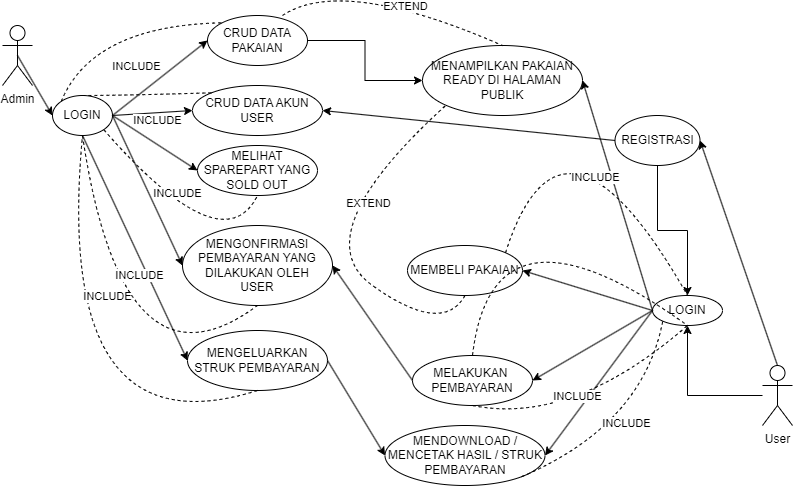

The diagram above was exported from draw.io. Its source (the exported page's mxGraphModel, read from the mxfile embedded in the PNG):
<mxGraphModel dx="782" dy="507" grid="1" gridSize="10" guides="1" tooltips="1" connect="1" arrows="1" fold="1" page="1" pageScale="1" pageWidth="827" pageHeight="1169" math="0" shadow="0">
  <root>
    <mxCell id="0" />
    <mxCell id="1" parent="0" />
    <mxCell id="E4GKNw3hKeBGWRjKc65j-1" value="Admin" style="shape=umlActor;verticalLabelPosition=bottom;verticalAlign=top;html=1;outlineConnect=0;" parent="1" vertex="1">
      <mxGeometry x="20" y="50" width="30" height="60" as="geometry" />
    </mxCell>
    <mxCell id="E4GKNw3hKeBGWRjKc65j-2" value="LOGIN" style="ellipse;whiteSpace=wrap;html=1;" parent="1" vertex="1">
      <mxGeometry x="70" y="120" width="60" height="40" as="geometry" />
    </mxCell>
    <mxCell id="E4GKNw3hKeBGWRjKc65j-3" value="" style="endArrow=classic;html=1;rounded=0;entryX=0;entryY=0.5;entryDx=0;entryDy=0;exitX=0.5;exitY=0.5;exitDx=0;exitDy=0;exitPerimeter=0;" parent="1" source="E4GKNw3hKeBGWRjKc65j-1" target="E4GKNw3hKeBGWRjKc65j-2" edge="1">
      <mxGeometry width="50" height="50" relative="1" as="geometry">
        <mxPoint x="50" y="170" as="sourcePoint" />
        <mxPoint x="100" y="120" as="targetPoint" />
      </mxGeometry>
    </mxCell>
    <mxCell id="E4GKNw3hKeBGWRjKc65j-8" value="" style="edgeStyle=orthogonalEdgeStyle;rounded=0;orthogonalLoop=1;jettySize=auto;html=1;" parent="1" source="E4GKNw3hKeBGWRjKc65j-5" target="E4GKNw3hKeBGWRjKc65j-7" edge="1">
      <mxGeometry relative="1" as="geometry" />
    </mxCell>
    <mxCell id="E4GKNw3hKeBGWRjKc65j-5" value="CRUD DATA PAKAIAN" style="ellipse;whiteSpace=wrap;html=1;" parent="1" vertex="1">
      <mxGeometry x="225" y="40" width="100" height="50" as="geometry" />
    </mxCell>
    <mxCell id="E4GKNw3hKeBGWRjKc65j-6" value="" style="endArrow=classic;html=1;rounded=0;exitX=1;exitY=0.5;exitDx=0;exitDy=0;entryX=0;entryY=0.5;entryDx=0;entryDy=0;" parent="1" source="E4GKNw3hKeBGWRjKc65j-2" target="E4GKNw3hKeBGWRjKc65j-5" edge="1">
      <mxGeometry width="50" height="50" relative="1" as="geometry">
        <mxPoint x="190" y="230" as="sourcePoint" />
        <mxPoint x="240" y="180" as="targetPoint" />
      </mxGeometry>
    </mxCell>
    <mxCell id="E4GKNw3hKeBGWRjKc65j-7" value="MENAMPILKAN PAKAIAN READY DI HALAMAN PUBLIK" style="ellipse;whiteSpace=wrap;html=1;" parent="1" vertex="1">
      <mxGeometry x="440" y="70" width="160" height="70" as="geometry" />
    </mxCell>
    <mxCell id="E4GKNw3hKeBGWRjKc65j-9" value="CRUD DATA AKUN&lt;br&gt;USER" style="ellipse;whiteSpace=wrap;html=1;" parent="1" vertex="1">
      <mxGeometry x="210" y="110" width="130" height="50" as="geometry" />
    </mxCell>
    <mxCell id="E4GKNw3hKeBGWRjKc65j-10" value="" style="endArrow=classic;html=1;rounded=0;exitX=1;exitY=0.5;exitDx=0;exitDy=0;entryX=0;entryY=0.5;entryDx=0;entryDy=0;" parent="1" source="E4GKNw3hKeBGWRjKc65j-2" target="E4GKNw3hKeBGWRjKc65j-9" edge="1">
      <mxGeometry width="50" height="50" relative="1" as="geometry">
        <mxPoint x="210" y="260" as="sourcePoint" />
        <mxPoint x="260" y="210" as="targetPoint" />
      </mxGeometry>
    </mxCell>
    <mxCell id="E4GKNw3hKeBGWRjKc65j-11" value="MELIHAT SPAREPART YANG SOLD OUT" style="ellipse;whiteSpace=wrap;html=1;" parent="1" vertex="1">
      <mxGeometry x="215" y="170" width="120" height="50" as="geometry" />
    </mxCell>
    <mxCell id="E4GKNw3hKeBGWRjKc65j-12" value="" style="endArrow=classic;html=1;rounded=0;exitX=1;exitY=0.5;exitDx=0;exitDy=0;entryX=0;entryY=0.5;entryDx=0;entryDy=0;" parent="1" source="E4GKNw3hKeBGWRjKc65j-2" target="E4GKNw3hKeBGWRjKc65j-11" edge="1">
      <mxGeometry width="50" height="50" relative="1" as="geometry">
        <mxPoint x="170" y="310" as="sourcePoint" />
        <mxPoint x="220" y="260" as="targetPoint" />
      </mxGeometry>
    </mxCell>
    <mxCell id="E4GKNw3hKeBGWRjKc65j-13" value="MENGONFIRMASI PEMBAYARAN YANG DILAKUKAN OLEH&lt;br&gt;USER" style="ellipse;whiteSpace=wrap;html=1;" parent="1" vertex="1">
      <mxGeometry x="200" y="250" width="150" height="80" as="geometry" />
    </mxCell>
    <mxCell id="E4GKNw3hKeBGWRjKc65j-14" value="" style="endArrow=classic;html=1;rounded=0;entryX=0;entryY=0.5;entryDx=0;entryDy=0;exitX=1;exitY=0.5;exitDx=0;exitDy=0;" parent="1" source="E4GKNw3hKeBGWRjKc65j-2" target="E4GKNw3hKeBGWRjKc65j-13" edge="1">
      <mxGeometry width="50" height="50" relative="1" as="geometry">
        <mxPoint x="100" y="340" as="sourcePoint" />
        <mxPoint x="150" y="290" as="targetPoint" />
      </mxGeometry>
    </mxCell>
    <mxCell id="E4GKNw3hKeBGWRjKc65j-17" value="" style="edgeStyle=orthogonalEdgeStyle;rounded=0;orthogonalLoop=1;jettySize=auto;html=1;" parent="1" source="E4GKNw3hKeBGWRjKc65j-15" target="E4GKNw3hKeBGWRjKc65j-16" edge="1">
      <mxGeometry relative="1" as="geometry" />
    </mxCell>
    <mxCell id="E4GKNw3hKeBGWRjKc65j-15" value="User" style="shape=umlActor;verticalLabelPosition=bottom;verticalAlign=top;html=1;outlineConnect=0;" parent="1" vertex="1">
      <mxGeometry x="780" y="390" width="30" height="60" as="geometry" />
    </mxCell>
    <mxCell id="E4GKNw3hKeBGWRjKc65j-16" value="LOGIN" style="ellipse;whiteSpace=wrap;html=1;" parent="1" vertex="1">
      <mxGeometry x="670" y="320" width="70" height="30" as="geometry" />
    </mxCell>
    <mxCell id="E4GKNw3hKeBGWRjKc65j-18" value="" style="endArrow=classic;html=1;rounded=0;entryX=1;entryY=0.5;entryDx=0;entryDy=0;exitX=0;exitY=0.5;exitDx=0;exitDy=0;" parent="1" source="E4GKNw3hKeBGWRjKc65j-16" target="E4GKNw3hKeBGWRjKc65j-7" edge="1">
      <mxGeometry width="50" height="50" relative="1" as="geometry">
        <mxPoint x="570" y="190" as="sourcePoint" />
        <mxPoint x="620" y="140" as="targetPoint" />
      </mxGeometry>
    </mxCell>
    <mxCell id="E4GKNw3hKeBGWRjKc65j-19" value="MEMBELI PAKAIAN" style="ellipse;whiteSpace=wrap;html=1;" parent="1" vertex="1">
      <mxGeometry x="425" y="270" width="115" height="50" as="geometry" />
    </mxCell>
    <mxCell id="E4GKNw3hKeBGWRjKc65j-20" value="" style="endArrow=classic;html=1;rounded=0;entryX=1;entryY=0.5;entryDx=0;entryDy=0;exitX=0;exitY=0.5;exitDx=0;exitDy=0;" parent="1" source="E4GKNw3hKeBGWRjKc65j-16" target="E4GKNw3hKeBGWRjKc65j-19" edge="1">
      <mxGeometry width="50" height="50" relative="1" as="geometry">
        <mxPoint x="530" y="260" as="sourcePoint" />
        <mxPoint x="580" y="210" as="targetPoint" />
      </mxGeometry>
    </mxCell>
    <mxCell id="E4GKNw3hKeBGWRjKc65j-24" value="" style="edgeStyle=orthogonalEdgeStyle;rounded=0;orthogonalLoop=1;jettySize=auto;html=1;" parent="1" source="E4GKNw3hKeBGWRjKc65j-21" target="E4GKNw3hKeBGWRjKc65j-16" edge="1">
      <mxGeometry relative="1" as="geometry" />
    </mxCell>
    <mxCell id="E4GKNw3hKeBGWRjKc65j-21" value="REGISTRASI" style="ellipse;whiteSpace=wrap;html=1;" parent="1" vertex="1">
      <mxGeometry x="632.5" y="140" width="85" height="50" as="geometry" />
    </mxCell>
    <mxCell id="E4GKNw3hKeBGWRjKc65j-25" value="" style="endArrow=classic;html=1;rounded=0;entryX=1;entryY=0.5;entryDx=0;entryDy=0;exitX=0.5;exitY=0;exitDx=0;exitDy=0;exitPerimeter=0;" parent="1" source="E4GKNw3hKeBGWRjKc65j-15" target="E4GKNw3hKeBGWRjKc65j-21" edge="1">
      <mxGeometry width="50" height="50" relative="1" as="geometry">
        <mxPoint x="750" y="140" as="sourcePoint" />
        <mxPoint x="800" y="90" as="targetPoint" />
      </mxGeometry>
    </mxCell>
    <mxCell id="E4GKNw3hKeBGWRjKc65j-26" value="" style="endArrow=classic;html=1;rounded=0;entryX=1;entryY=0.5;entryDx=0;entryDy=0;exitX=0;exitY=0.5;exitDx=0;exitDy=0;" parent="1" source="E4GKNw3hKeBGWRjKc65j-21" target="E4GKNw3hKeBGWRjKc65j-9" edge="1">
      <mxGeometry width="50" height="50" relative="1" as="geometry">
        <mxPoint x="420" y="160" as="sourcePoint" />
        <mxPoint x="470" y="110" as="targetPoint" />
      </mxGeometry>
    </mxCell>
    <mxCell id="E4GKNw3hKeBGWRjKc65j-27" value="MELAKUKAN&amp;nbsp;&lt;br&gt;PEMBAYARAN" style="ellipse;whiteSpace=wrap;html=1;" parent="1" vertex="1">
      <mxGeometry x="430" y="380" width="120" height="50" as="geometry" />
    </mxCell>
    <mxCell id="E4GKNw3hKeBGWRjKc65j-28" value="" style="endArrow=classic;html=1;rounded=0;entryX=1;entryY=0.5;entryDx=0;entryDy=0;exitX=0;exitY=0.5;exitDx=0;exitDy=0;" parent="1" source="E4GKNw3hKeBGWRjKc65j-16" target="E4GKNw3hKeBGWRjKc65j-27" edge="1">
      <mxGeometry width="50" height="50" relative="1" as="geometry">
        <mxPoint x="650" y="300" as="sourcePoint" />
        <mxPoint x="700" y="250" as="targetPoint" />
      </mxGeometry>
    </mxCell>
    <mxCell id="E4GKNw3hKeBGWRjKc65j-29" value="" style="endArrow=classic;html=1;rounded=0;entryX=1;entryY=0.5;entryDx=0;entryDy=0;exitX=0;exitY=0.5;exitDx=0;exitDy=0;" parent="1" source="E4GKNw3hKeBGWRjKc65j-27" target="E4GKNw3hKeBGWRjKc65j-13" edge="1">
      <mxGeometry width="50" height="50" relative="1" as="geometry">
        <mxPoint x="480" y="400" as="sourcePoint" />
        <mxPoint x="530" y="350" as="targetPoint" />
      </mxGeometry>
    </mxCell>
    <mxCell id="E4GKNw3hKeBGWRjKc65j-30" value="MENGELUARKAN STRUK PEMBAYARAN" style="ellipse;whiteSpace=wrap;html=1;" parent="1" vertex="1">
      <mxGeometry x="205" y="355" width="140" height="60" as="geometry" />
    </mxCell>
    <mxCell id="E4GKNw3hKeBGWRjKc65j-31" value="" style="endArrow=classic;html=1;rounded=0;entryX=0;entryY=0.5;entryDx=0;entryDy=0;exitX=0.5;exitY=1;exitDx=0;exitDy=0;" parent="1" target="E4GKNw3hKeBGWRjKc65j-30" edge="1" source="E4GKNw3hKeBGWRjKc65j-2">
      <mxGeometry width="50" height="50" relative="1" as="geometry">
        <mxPoint x="160" y="230" as="sourcePoint" />
        <mxPoint x="200" y="320" as="targetPoint" />
      </mxGeometry>
    </mxCell>
    <mxCell id="E4GKNw3hKeBGWRjKc65j-32" value="MENDOWNLOAD / MENCETAK HASIL / STRUK PEMBAYARAN" style="ellipse;whiteSpace=wrap;html=1;" parent="1" vertex="1">
      <mxGeometry x="402.5" y="450" width="160" height="60" as="geometry" />
    </mxCell>
    <mxCell id="E4GKNw3hKeBGWRjKc65j-33" value="" style="endArrow=classic;html=1;rounded=0;exitX=1;exitY=0.5;exitDx=0;exitDy=0;entryX=0;entryY=0.5;entryDx=0;entryDy=0;" parent="1" source="E4GKNw3hKeBGWRjKc65j-30" target="E4GKNw3hKeBGWRjKc65j-32" edge="1">
      <mxGeometry width="50" height="50" relative="1" as="geometry">
        <mxPoint x="390" y="450" as="sourcePoint" />
        <mxPoint x="440" y="400" as="targetPoint" />
      </mxGeometry>
    </mxCell>
    <mxCell id="E4GKNw3hKeBGWRjKc65j-34" value="" style="endArrow=classic;html=1;rounded=0;entryX=1;entryY=0.5;entryDx=0;entryDy=0;exitX=0;exitY=0.5;exitDx=0;exitDy=0;" parent="1" source="E4GKNw3hKeBGWRjKc65j-16" target="E4GKNw3hKeBGWRjKc65j-32" edge="1">
      <mxGeometry width="50" height="50" relative="1" as="geometry">
        <mxPoint x="620" y="310" as="sourcePoint" />
        <mxPoint x="670" y="260" as="targetPoint" />
      </mxGeometry>
    </mxCell>
    <mxCell id="lIWkC6FQuToQfNqMt6-9-2" value="" style="endArrow=none;dashed=1;html=1;strokeColor=default;curved=1;entryX=0.5;entryY=1;entryDx=0;entryDy=0;exitX=0.5;exitY=1;exitDx=0;exitDy=0;" parent="1" source="E4GKNw3hKeBGWRjKc65j-27" target="E4GKNw3hKeBGWRjKc65j-16" edge="1">
      <mxGeometry width="50" height="50" relative="1" as="geometry">
        <mxPoint x="380" y="290" as="sourcePoint" />
        <mxPoint x="430" y="240" as="targetPoint" />
        <Array as="points">
          <mxPoint x="590" y="450" />
        </Array>
      </mxGeometry>
    </mxCell>
    <mxCell id="qEHEeu7fRQbRYtj_ss9s-5" value="INCLUDE" style="edgeLabel;html=1;align=center;verticalAlign=middle;resizable=0;points=[];" vertex="1" connectable="0" parent="lIWkC6FQuToQfNqMt6-9-2">
      <mxGeometry x="-0.0214" y="20" relative="1" as="geometry">
        <mxPoint x="1" as="offset" />
      </mxGeometry>
    </mxCell>
    <mxCell id="lIWkC6FQuToQfNqMt6-9-5" value="" style="endArrow=none;dashed=1;html=1;strokeColor=default;curved=1;entryX=0.5;entryY=1;entryDx=0;entryDy=0;exitX=0.5;exitY=0;exitDx=0;exitDy=0;" parent="1" source="E4GKNw3hKeBGWRjKc65j-27" target="E4GKNw3hKeBGWRjKc65j-16" edge="1">
      <mxGeometry width="50" height="50" relative="1" as="geometry">
        <mxPoint x="380" y="290" as="sourcePoint" />
        <mxPoint x="430" y="240" as="targetPoint" />
        <Array as="points">
          <mxPoint x="510" y="210" />
        </Array>
      </mxGeometry>
    </mxCell>
    <mxCell id="lIWkC6FQuToQfNqMt6-9-7" value="" style="endArrow=none;dashed=1;html=1;strokeColor=default;curved=1;entryX=0.5;entryY=0;entryDx=0;entryDy=0;exitX=1;exitY=0;exitDx=0;exitDy=0;" parent="1" source="E4GKNw3hKeBGWRjKc65j-19" target="E4GKNw3hKeBGWRjKc65j-16" edge="1">
      <mxGeometry width="50" height="50" relative="1" as="geometry">
        <mxPoint x="380" y="190" as="sourcePoint" />
        <mxPoint x="430" y="140" as="targetPoint" />
        <Array as="points">
          <mxPoint x="580" y="100" />
        </Array>
      </mxGeometry>
    </mxCell>
    <mxCell id="lIWkC6FQuToQfNqMt6-9-8" value="INCLUDE" style="edgeLabel;html=1;align=center;verticalAlign=middle;resizable=0;points=[];" parent="lIWkC6FQuToQfNqMt6-9-7" vertex="1" connectable="0">
      <mxGeometry x="0.3213" y="-22" relative="1" as="geometry">
        <mxPoint as="offset" />
      </mxGeometry>
    </mxCell>
    <mxCell id="lIWkC6FQuToQfNqMt6-9-9" value="" style="endArrow=none;dashed=1;html=1;strokeColor=default;curved=1;exitX=0.5;exitY=1;exitDx=0;exitDy=0;entryX=0.5;entryY=1;entryDx=0;entryDy=0;" parent="1" source="E4GKNw3hKeBGWRjKc65j-30" target="E4GKNw3hKeBGWRjKc65j-2" edge="1">
      <mxGeometry width="50" height="50" relative="1" as="geometry">
        <mxPoint x="380" y="290" as="sourcePoint" />
        <mxPoint x="430" y="240" as="targetPoint" />
        <Array as="points">
          <mxPoint x="70" y="480" />
        </Array>
      </mxGeometry>
    </mxCell>
    <mxCell id="lIWkC6FQuToQfNqMt6-9-10" value="INCLUDE" style="edgeLabel;html=1;align=center;verticalAlign=middle;resizable=0;points=[];" parent="lIWkC6FQuToQfNqMt6-9-9" vertex="1" connectable="0">
      <mxGeometry x="0.4136" y="-39" relative="1" as="geometry">
        <mxPoint as="offset" />
      </mxGeometry>
    </mxCell>
    <mxCell id="lIWkC6FQuToQfNqMt6-9-11" value="" style="endArrow=none;dashed=1;html=1;strokeColor=default;curved=1;entryX=0.5;entryY=1;entryDx=0;entryDy=0;exitX=0.5;exitY=1;exitDx=0;exitDy=0;" parent="1" source="E4GKNw3hKeBGWRjKc65j-2" target="E4GKNw3hKeBGWRjKc65j-13" edge="1">
      <mxGeometry width="50" height="50" relative="1" as="geometry">
        <mxPoint x="130" y="380" as="sourcePoint" />
        <mxPoint x="180" y="330" as="targetPoint" />
        <Array as="points">
          <mxPoint x="140" y="430" />
        </Array>
      </mxGeometry>
    </mxCell>
    <mxCell id="lIWkC6FQuToQfNqMt6-9-12" value="INCLUDE" style="edgeLabel;html=1;align=center;verticalAlign=middle;resizable=0;points=[];" parent="lIWkC6FQuToQfNqMt6-9-11" vertex="1" connectable="0">
      <mxGeometry x="-0.3399" y="35" relative="1" as="geometry">
        <mxPoint as="offset" />
      </mxGeometry>
    </mxCell>
    <mxCell id="lIWkC6FQuToQfNqMt6-9-13" value="" style="endArrow=none;dashed=1;html=1;strokeColor=default;curved=1;entryX=0.5;entryY=1;entryDx=0;entryDy=0;exitX=1;exitY=1;exitDx=0;exitDy=0;" parent="1" source="E4GKNw3hKeBGWRjKc65j-2" target="E4GKNw3hKeBGWRjKc65j-11" edge="1">
      <mxGeometry width="50" height="50" relative="1" as="geometry">
        <mxPoint x="270" y="280" as="sourcePoint" />
        <mxPoint x="320" y="230" as="targetPoint" />
        <Array as="points">
          <mxPoint x="240" y="290" />
        </Array>
      </mxGeometry>
    </mxCell>
    <mxCell id="lIWkC6FQuToQfNqMt6-9-14" value="INCLUDE" style="edgeLabel;html=1;align=center;verticalAlign=middle;resizable=0;points=[];" parent="lIWkC6FQuToQfNqMt6-9-13" vertex="1" connectable="0">
      <mxGeometry x="-0.2546" y="14" relative="1" as="geometry">
        <mxPoint as="offset" />
      </mxGeometry>
    </mxCell>
    <mxCell id="lIWkC6FQuToQfNqMt6-9-15" value="" style="endArrow=none;dashed=1;html=1;strokeColor=default;curved=1;entryX=0;entryY=0;entryDx=0;entryDy=0;exitX=0.5;exitY=0;exitDx=0;exitDy=0;" parent="1" source="E4GKNw3hKeBGWRjKc65j-2" target="E4GKNw3hKeBGWRjKc65j-9" edge="1">
      <mxGeometry width="50" height="50" relative="1" as="geometry">
        <mxPoint x="380" y="290" as="sourcePoint" />
        <mxPoint x="430" y="240" as="targetPoint" />
        <Array as="points">
          <mxPoint x="140" y="120" />
        </Array>
      </mxGeometry>
    </mxCell>
    <mxCell id="lIWkC6FQuToQfNqMt6-9-16" value="INCLUDE" style="edgeLabel;html=1;align=center;verticalAlign=middle;resizable=0;points=[];" parent="lIWkC6FQuToQfNqMt6-9-15" vertex="1" connectable="0">
      <mxGeometry x="0.1497" y="-26" relative="1" as="geometry">
        <mxPoint as="offset" />
      </mxGeometry>
    </mxCell>
    <mxCell id="lIWkC6FQuToQfNqMt6-9-17" value="" style="endArrow=none;dashed=1;html=1;strokeColor=default;curved=1;entryX=0;entryY=0;entryDx=0;entryDy=0;exitX=0;exitY=0;exitDx=0;exitDy=0;" parent="1" source="E4GKNw3hKeBGWRjKc65j-2" target="E4GKNw3hKeBGWRjKc65j-5" edge="1">
      <mxGeometry width="50" height="50" relative="1" as="geometry">
        <mxPoint x="380" y="290" as="sourcePoint" />
        <mxPoint x="430" y="240" as="targetPoint" />
        <Array as="points">
          <mxPoint x="110" y="50" />
        </Array>
      </mxGeometry>
    </mxCell>
    <mxCell id="lIWkC6FQuToQfNqMt6-9-18" value="INCLUDE" style="edgeLabel;html=1;align=center;verticalAlign=middle;resizable=0;points=[];" parent="lIWkC6FQuToQfNqMt6-9-17" vertex="1" connectable="0">
      <mxGeometry x="0.1817" y="-41" relative="1" as="geometry">
        <mxPoint as="offset" />
      </mxGeometry>
    </mxCell>
    <mxCell id="lIWkC6FQuToQfNqMt6-9-19" value="" style="endArrow=none;dashed=1;html=1;strokeColor=default;curved=1;entryX=0.5;entryY=0;entryDx=0;entryDy=0;" parent="1" target="E4GKNw3hKeBGWRjKc65j-7" edge="1">
      <mxGeometry width="50" height="50" relative="1" as="geometry">
        <mxPoint x="300" y="40" as="sourcePoint" />
        <mxPoint x="410" y="10" as="targetPoint" />
        <Array as="points">
          <mxPoint x="360" />
        </Array>
      </mxGeometry>
    </mxCell>
    <mxCell id="lIWkC6FQuToQfNqMt6-9-20" value="EXTEND" style="edgeLabel;html=1;align=center;verticalAlign=middle;resizable=0;points=[];" parent="lIWkC6FQuToQfNqMt6-9-19" vertex="1" connectable="0">
      <mxGeometry x="0.1502" y="-3" relative="1" as="geometry">
        <mxPoint as="offset" />
      </mxGeometry>
    </mxCell>
    <mxCell id="lIWkC6FQuToQfNqMt6-9-21" value="" style="endArrow=none;dashed=1;html=1;strokeColor=default;curved=1;entryX=0;entryY=1;entryDx=0;entryDy=0;exitX=0.5;exitY=1;exitDx=0;exitDy=0;" parent="1" source="E4GKNw3hKeBGWRjKc65j-19" target="E4GKNw3hKeBGWRjKc65j-7" edge="1">
      <mxGeometry width="50" height="50" relative="1" as="geometry">
        <mxPoint x="390" y="240" as="sourcePoint" />
        <mxPoint x="440" y="190" as="targetPoint" />
        <Array as="points">
          <mxPoint x="460" y="360" />
          <mxPoint x="320" y="260" />
        </Array>
      </mxGeometry>
    </mxCell>
    <mxCell id="lIWkC6FQuToQfNqMt6-9-22" value="EXTEND" style="edgeLabel;html=1;align=center;verticalAlign=middle;resizable=0;points=[];" parent="lIWkC6FQuToQfNqMt6-9-21" vertex="1" connectable="0">
      <mxGeometry x="0.3995" y="-20" relative="1" as="geometry">
        <mxPoint as="offset" />
      </mxGeometry>
    </mxCell>
    <mxCell id="qEHEeu7fRQbRYtj_ss9s-1" value="" style="endArrow=none;dashed=1;html=1;exitX=1;exitY=1;exitDx=0;exitDy=0;entryX=0;entryY=1;entryDx=0;entryDy=0;curved=1;" edge="1" parent="1" source="E4GKNw3hKeBGWRjKc65j-32" target="E4GKNw3hKeBGWRjKc65j-16">
      <mxGeometry width="50" height="50" relative="1" as="geometry">
        <mxPoint x="640" y="490" as="sourcePoint" />
        <mxPoint x="690" y="440" as="targetPoint" />
        <Array as="points">
          <mxPoint x="660" y="450" />
        </Array>
      </mxGeometry>
    </mxCell>
    <mxCell id="qEHEeu7fRQbRYtj_ss9s-2" value="INCLUDE" style="edgeLabel;html=1;align=center;verticalAlign=middle;resizable=0;points=[];" vertex="1" connectable="0" parent="qEHEeu7fRQbRYtj_ss9s-1">
      <mxGeometry x="0.1029" y="17" relative="1" as="geometry">
        <mxPoint as="offset" />
      </mxGeometry>
    </mxCell>
  </root>
</mxGraphModel>